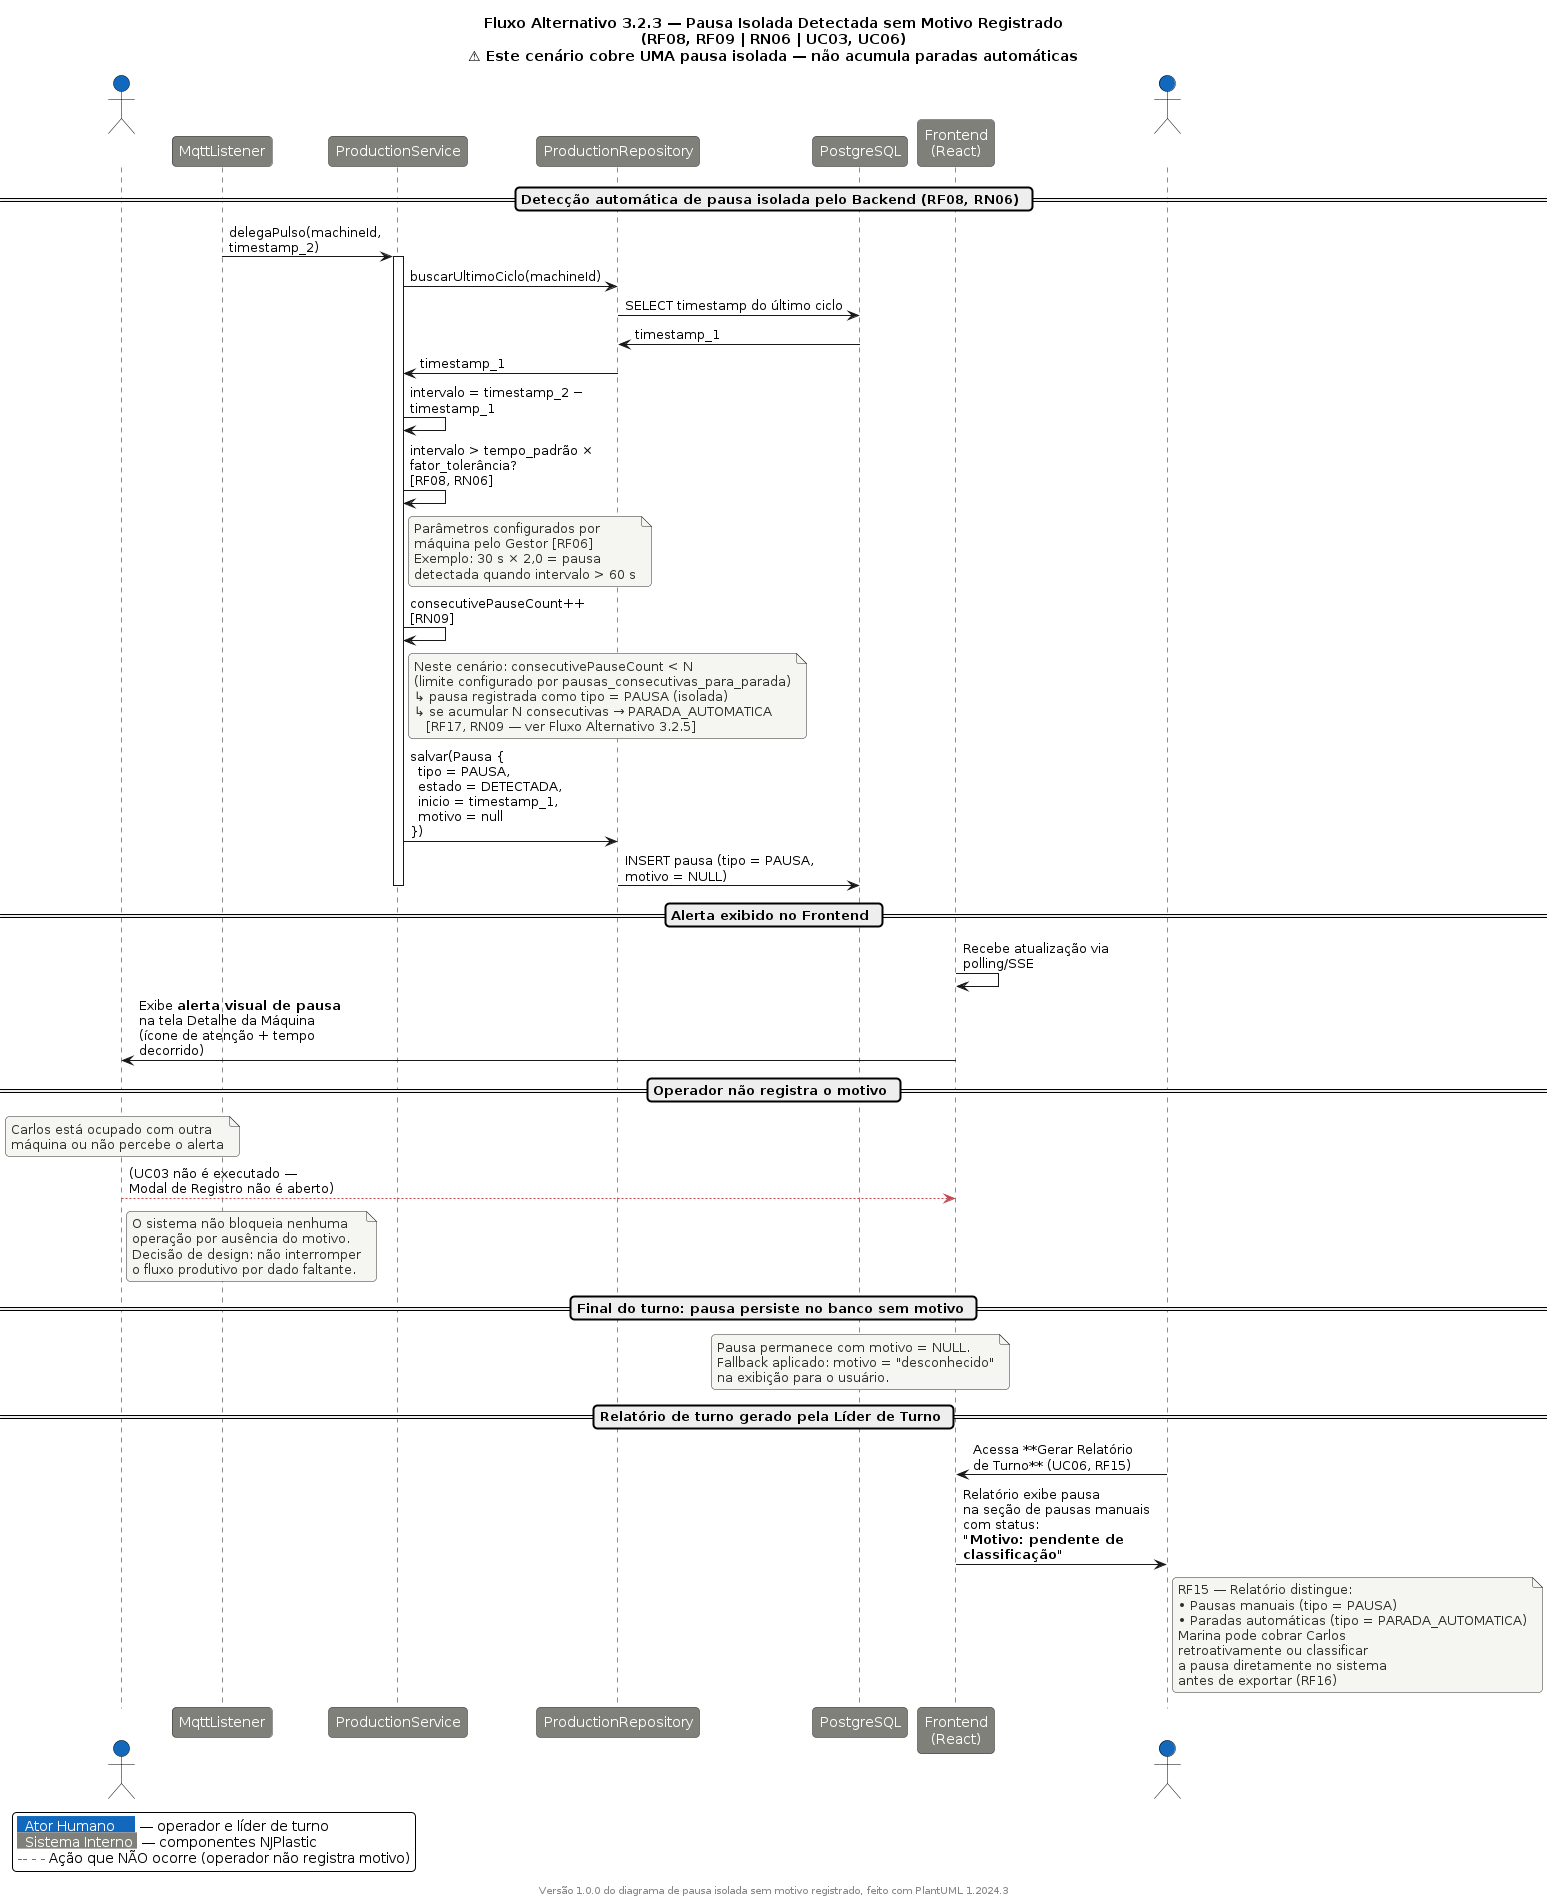

The diagram above was rendered by PlantUML. Its source (embedded in the PNG):
@startuml Alt PauseWithoutReason Sequence

skinparam backgroundColor #FFFFFF
skinparam shadowing false
skinparam roundCorner 8
skinparam responseMessageBelowArrow true
skinparam maxMessageSize 220

skinparam participant {
    BorderColor #2D2D2A
    BackgroundColor #80807a
    FontColor #FFFFFF
}
skinparam actor {
    BorderColor #000000
    BackgroundColor #1168bd
    FontColor #FFFFFF
}
skinparam note {
    BackgroundColor #F5F5F2
    BorderColor #2D2D2A
    FontColor #2D2D2A
}

title Fluxo Alternativo 3.2.3 — Pausa Isolada Detectada sem Motivo Registrado\n(RF08, RF09 | RN06 | UC03, UC06)\n⚠ Este cenário cobre UMA pausa isolada — não acumula paradas automáticas

actor "Carlos\n(Operador)" as Operator #1168bd
participant "MqttListener" as Listener #80807a
participant "ProductionService" as Service #80807a
participant "ProductionRepository" as Repo #80807a
participant "PostgreSQL" as DB #80807a
participant "Frontend\n(React)" as Frontend #80807a
actor "Marina\n(Líder de Turno)" as Leader #1168bd

== Detecção automática de pausa isolada pelo Backend (RF08, RN06) ==

Listener -> Service : delegaPulso(machineId, timestamp_2)

activate Service
Service -> Repo : buscarUltimoCiclo(machineId)
Repo -> DB : SELECT timestamp do último ciclo
DB -> Repo : timestamp_1
Repo -> Service : timestamp_1

Service -> Service : intervalo = timestamp_2 − timestamp_1
Service -> Service : intervalo > tempo_padrão × fator_tolerância?\n[RF08, RN06]

note right of Service
  Parâmetros configurados por
  máquina pelo Gestor [RF06]
  Exemplo: 30 s × 2,0 = pausa
  detectada quando intervalo > 60 s
end note

Service -> Service : consecutivePauseCount++ [RN09]

note right of Service
  Neste cenário: consecutivePauseCount < N
  (limite configurado por pausas_consecutivas_para_parada)
  ↳ pausa registrada como tipo = PAUSA (isolada)
  ↳ se acumular N consecutivas → PARADA_AUTOMATICA
     [RF17, RN09 — ver Fluxo Alternativo 3.2.5]
end note

Service -> Repo : salvar(Pausa {\n  tipo = PAUSA,\n  estado = DETECTADA,\n  inicio = timestamp_1,\n  motivo = null\n})
Repo -> DB : INSERT pausa (tipo = PAUSA, motivo = NULL)
deactivate Service

== Alerta exibido no Frontend ==

Frontend -> Frontend : Recebe atualização via polling/SSE
Frontend -> Operator : Exibe **alerta visual de pausa**\nna tela Detalhe da Máquina\n(ícone de atenção + tempo decorrido)

== Operador não registra o motivo ==

note over Operator
  Carlos está ocupado com outra
  máquina ou não percebe o alerta
end note

Operator -[#C14953]-> Frontend : (UC03 não é executado —\nModal de Registro não é aberto)

note right of Operator
  O sistema não bloqueia nenhuma
  operação por ausência do motivo.
  Decisão de design: não interromper
  o fluxo produtivo por dado faltante.
end note

== Final do turno: pausa persiste no banco sem motivo ==

note over DB
  Pausa permanece com motivo = NULL.
  Fallback aplicado: motivo = "desconhecido"
  na exibição para o usuário.
end note

== Relatório de turno gerado pela Líder de Turno ==

Leader -> Frontend : Acessa **Gerar Relatório\nde Turno** (UC06, RF15)

Frontend -> Leader : Relatório exibe pausa\nna seção de pausas manuais\ncom status:\n**"Motivo: pendente de classificação"**

note right of Leader
  RF15 — Relatório distingue:
  • Pausas manuais (tipo = PAUSA)
  • Paradas automáticas (tipo = PARADA_AUTOMATICA)
  Marina pode cobrar Carlos
  retroativamente ou classificar
  a pausa diretamente no sistema
  antes de exportar (RF16)
end note

legend bottom left
  <back:#1168bd><color:white>  Ator Humano     </color></back> — operador e líder de turno
  <back:#80807a><color:white>  Sistema Interno </color></back> — componentes NJPlastic
  <color:#C14953>-- - -</color> Ação que NÃO ocorre (operador não registra motivo)
endlegend

footer Versão 1.0.0 do diagrama de pausa isolada sem motivo registrado, feito com PlantUML %version()
@enduml